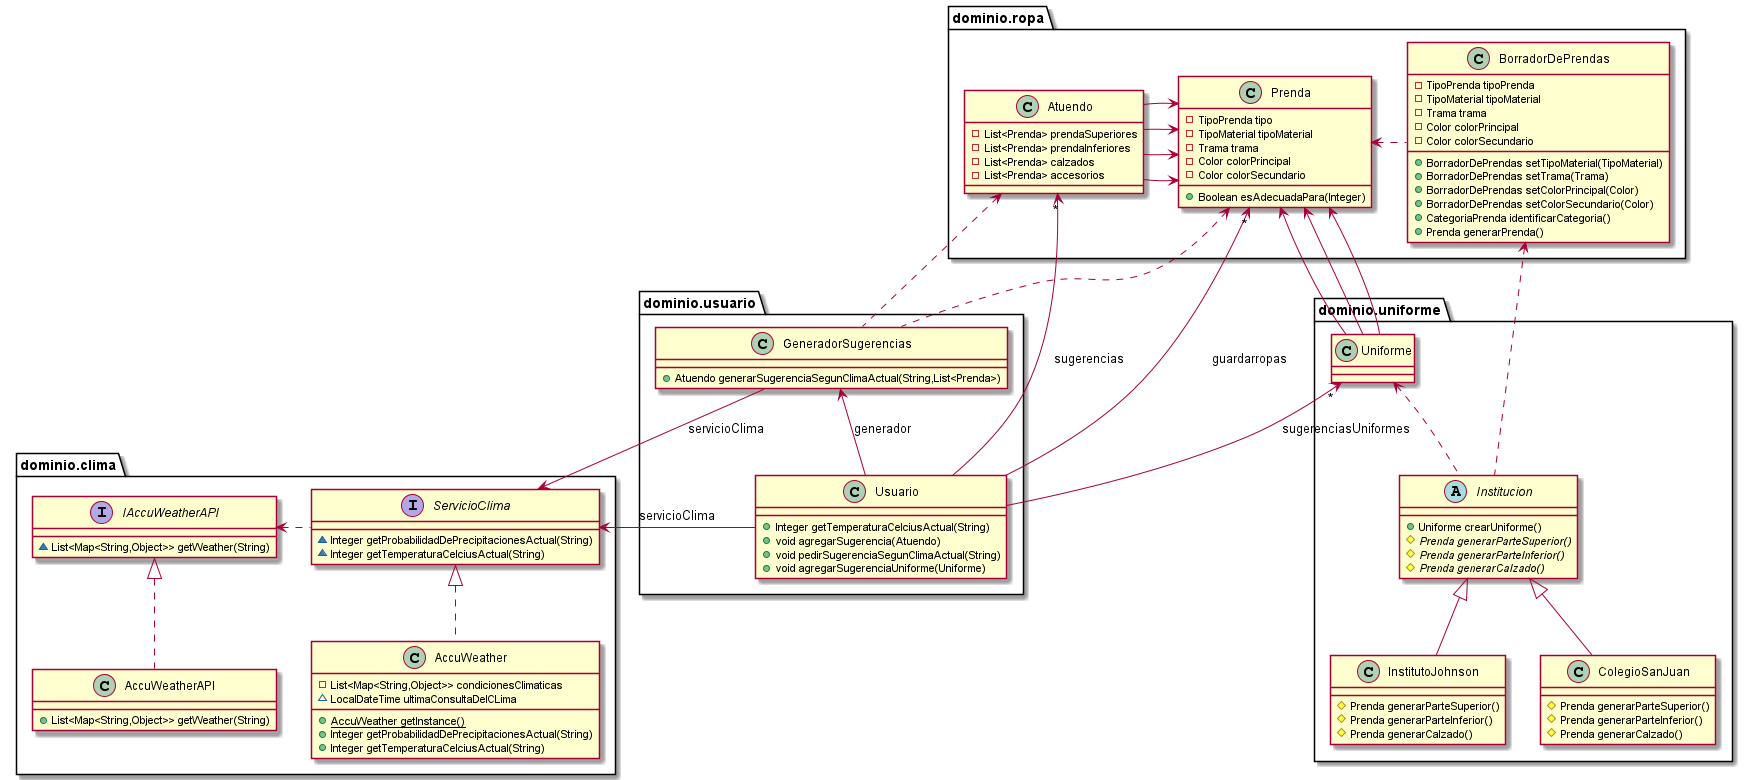

The diagram above was rendered by PlantUML. Its source (embedded in the PNG):
@startuml
abstract class dominio.uniforme.Institucion {
+ Uniforme crearUniforme()
# {abstract}Prenda generarParteSuperior()
# {abstract}Prenda generarParteInferior()
# {abstract}Prenda generarCalzado()
}
class dominio.clima.AccuWeatherAPI {
+ List<Map<String,Object>> getWeather(String)
}
interface dominio.clima.IAccuWeatherAPI {
~ List<Map<String,Object>> getWeather(String)
}
class dominio.uniforme.InstitutoJohnson {
# Prenda generarParteSuperior()
# Prenda generarParteInferior()
# Prenda generarCalzado()
}
class dominio.usuario.Usuario {
+ Integer getTemperaturaCelciusActual(String)
+ void agregarSugerencia(Atuendo)
+ void pedirSugerenciaSegunClimaActual(String)
+ void agregarSugerenciaUniforme(Uniforme)
}
class dominio.ropa.BorradorDePrendas {
- TipoPrenda tipoPrenda
- TipoMaterial tipoMaterial
- Trama trama
- Color colorPrincipal
- Color colorSecundario
+ BorradorDePrendas setTipoMaterial(TipoMaterial)
+ BorradorDePrendas setTrama(Trama)
+ BorradorDePrendas setColorPrincipal(Color)
+ BorradorDePrendas setColorSecundario(Color)
+ CategoriaPrenda identificarCategoria()
+ Prenda generarPrenda()
}
class dominio.clima.AccuWeather {
- List<Map<String,Object>> condicionesClimaticas
~ LocalDateTime ultimaConsultaDelCLima
+ {static} AccuWeather getInstance()
+ Integer getProbabilidadDePrecipitacionesActual(String)
+ Integer getTemperaturaCelciusActual(String)
}
class dominio.uniforme.ColegioSanJuan {
# Prenda generarParteSuperior()
# Prenda generarParteInferior()
# Prenda generarCalzado()
}
class dominio.usuario.GeneradorSugerencias {
+ Atuendo generarSugerenciaSegunClimaActual(String,List<Prenda>)
}
interface dominio.clima.ServicioClima {
~ Integer getProbabilidadDePrecipitacionesActual(String)
~ Integer getTemperaturaCelciusActual(String)
}
class dominio.uniforme.Uniforme {
}
class dominio.ropa.Prenda {
- TipoPrenda tipo
- TipoMaterial tipoMaterial
- Trama trama
- Color colorPrincipal
- Color colorSecundario
+ Boolean esAdecuadaPara(Integer)
}
class dominio.ropa.Atuendo {
- List<Prenda> prendaSuperiores
- List<Prenda> prendaInferiores
- List<Prenda> calzados
- List<Prenda> accesorios
}

dominio.uniforme.Institucion <|-- dominio.uniforme.InstitutoJohnson
dominio.uniforme.Institucion <|-- dominio.uniforme.ColegioSanJuan
dominio.ropa.Prenda <-- dominio.uniforme.Uniforme
dominio.ropa.Prenda <-- dominio.uniforme.Uniforme
dominio.ropa.Prenda <-- dominio.uniforme.Uniforme
dominio.ropa.Prenda <--left dominio.ropa.Atuendo
dominio.ropa.Prenda <-- dominio.ropa.Atuendo
dominio.ropa.Prenda <-- dominio.ropa.Atuendo
dominio.ropa.Prenda <-- dominio.ropa.Atuendo
dominio.uniforme.Uniforme "*" <-- dominio.usuario.Usuario: sugerenciasUniformes
dominio.uniforme.Uniforme <.. dominio.uniforme.Institucion
dominio.ropa.BorradorDePrendas <.. dominio.uniforme.Institucion
dominio.ropa.Prenda <..right dominio.ropa.BorradorDePrendas

dominio.ropa.Prenda "*" <-- dominio.usuario.Usuario: guardarropas
dominio.ropa.Atuendo "*" <-- dominio.usuario.Usuario: sugerencias
dominio.usuario.GeneradorSugerencias <-- dominio.usuario.Usuario: generador
dominio.clima.ServicioClima <--left dominio.usuario.Usuario: servicioClima
dominio.clima.ServicioClima <-- dominio.usuario.GeneradorSugerencias: servicioClima
dominio.clima.IAccuWeatherAPI <..right dominio.clima.ServicioClima
dominio.ropa.Atuendo <.. dominio.usuario.GeneradorSugerencias
dominio.ropa.Prenda <.. dominio.usuario.GeneradorSugerencias

dominio.clima.IAccuWeatherAPI <|.. dominio.clima.AccuWeatherAPI
dominio.clima.ServicioClima <|.. dominio.clima.AccuWeather
@enduml